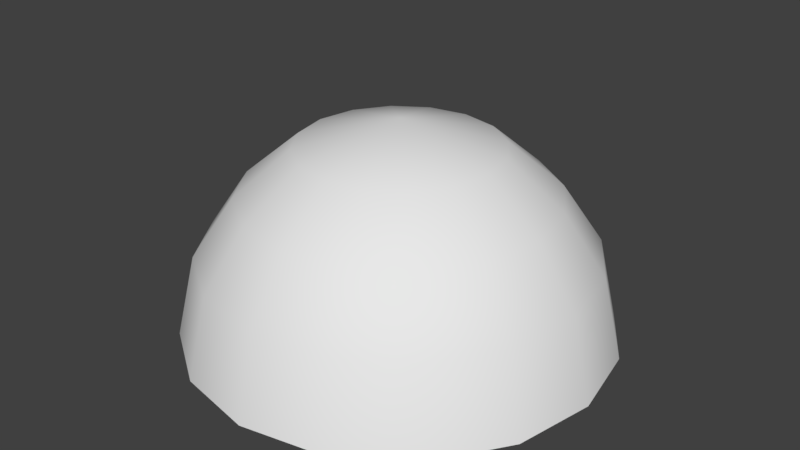 # Source: sky_night_01_blender279.blend  (saved by Blender 2.79.0; exported with 4.5.12 LTS)
import bpy
from mathutils import Matrix  # noqa: F401  (used for matrix-valued properties, if any)

bpy.ops.wm.read_factory_settings(use_empty=True)
scene = bpy.context.scene
scene.name = 'Scene'

# ---- collections
col_collection_1 = bpy.data.collections.new('Collection 1'); scene.collection.children.link(col_collection_1)

# ---- images (referenced by path relative to the original .blend; pixels are not part of the script)
import os
ASSET_DIR = os.environ.get("B2B_ASSET_DIR", "")  # directory of the original .blend (textures are referenced by path, not embedded)
HERE = os.path.dirname(os.path.abspath(__file__))  # packed textures are extracted next to this script under _unpacked/

def load_image(name, relpath, width, height, colorspace="sRGB"):
    """Load a texture the original file referenced (path relative to the .blend, or extracted next to this script)."""
    p = next((c for c in (os.path.join(HERE, relpath), os.path.join(ASSET_DIR, relpath)) if relpath and os.path.exists(c)), "")
    if p:
        img = bpy.data.images.load(p, check_existing=True)
        img.name = name
    else:  # same state as the original file: an image datablock whose file is absent (Cycles renders it pink)
        img = bpy.data.images.new(name, width, height)
        img.source = "FILE"
        img.filepath = "//" + (relpath or name)
    img.colorspace_settings.name = colorspace
    return img
img_tx_stars = load_image('tx_stars', 'tx_stars.dds', 1024, 1024, 'Non-Color')

# ---- materials (node trees are filled in below, after node groups)
mat_skynight = bpy.data.materials.new('SkyNight')
mat_skynight.alpha_threshold = 0.0
mat_skynight.use_transparent_shadow = False

# ---- node groups
ng_auto_smooth = bpy.data.node_groups.new('Auto Smooth', 'GeometryNodeTree')
_s = ng_auto_smooth.interface.new_socket(name='Geometry', in_out='OUTPUT', socket_type='NodeSocketGeometry')
_s = ng_auto_smooth.interface.new_socket(name='Geometry', in_out='INPUT', socket_type='NodeSocketGeometry')
_s = ng_auto_smooth.interface.new_socket(name='Angle', in_out='INPUT', socket_type='NodeSocketFloat')
_s.subtype = 'ANGLE'
_s.min_value = 0.0
_s.max_value = 3.142
ng_auto_smooth.is_modifier = True
_N = ng_auto_smooth.nodes; _L = ng_auto_smooth.links
n0 = _N.new('NodeGroupOutput'); n0.name = 'Group Output'; n0.location = (480, -100)
n1 = _N.new('NodeGroupInput'); n1.name = 'Group Input'; n1.location = (-420, -300)
n2 = _N.new('NodeGroupInput'); n2.name = 'Group Input.001'; n2.location = (-60, -100)
n3 = _N.new('GeometryNodeSetShadeSmooth'); n3.name = 'Set Shade Smooth'; n3.location = (120, -100)
n3.domain = 'EDGE'
n4 = _N.new('GeometryNodeSetShadeSmooth'); n4.name = 'Set Shade Smooth.001'; n4.location = (300, -100)
n5 = _N.new('GeometryNodeInputMeshEdgeAngle'); n5.name = 'Edge Angle'; n5.location = (-420, -220)
n6 = _N.new('GeometryNodeInputEdgeSmooth'); n6.name = 'Is Edge Smooth'; n6.location = (-60, -160)
n7 = _N.new('GeometryNodeInputShadeSmooth'); n7.name = 'Is Face Smooth'; n7.location = (-240, -340)
n8 = _N.new('FunctionNodeBooleanMath'); n8.name = 'Boolean Math'; n8.location = (-60, -220)
n9 = _N.new('FunctionNodeCompare'); n9.name = 'Compare'; n9.location = (-240, -180)
n9.operation = 'LESS_EQUAL'
_L.new(n5.outputs[0], n9.inputs[0])
_L.new(n4.outputs[0], n0.inputs[0])
_L.new(n1.outputs[1], n9.inputs[1])
_L.new(n9.outputs[0], n8.inputs[0])
_L.new(n7.outputs[0], n8.inputs[1])
_L.new(n2.outputs[0], n3.inputs[0])
_L.new(n6.outputs[0], n3.inputs[1])
_L.new(n3.outputs[0], n4.inputs[0])
_L.new(n8.outputs[0], n3.inputs[2])
n0.is_active_output = True

# ---- material node trees

# ---- world
world_world = bpy.data.worlds.new('World'); scene.world = world_world
world_world.color = (0.05088, 0.05088, 0.05088)
world_world.use_sun_shadow = False
world_world.sun_shadow_jitter_overblur = 0.0
world_world.cycles.sampling_method = 'MANUAL'

# ---- meshes
me_skynight = bpy.data.meshes.new('SkyNight')
me_skynight.from_pydata([(-1.101e-07, 90.33, 181.7), (-34.57, 83.46, 181.7), (-63.88, 63.88, 181.7), (-83.46, 34.57, 181.7), (-90.33, -4.055e-06, 181.7), (-83.46, -34.57, 181.7), (-63.88, -63.88, 181.7), (-34.57, -83.46, 181.7), (-1.375e-05, -90.33, 181.7), (34.57, -83.46, 181.7), (63.88, -63.88, 181.7), (83.46, -34.57, 181.7), (90.33, 9.709e-07, 181.7), (83.46, 34.57, 181.7), (63.88, 63.88, 181.7), (34.57, 83.46, 181.7), (-1.842e-06, 4.228e-07, 205.7), (99.13, 99.13, 139.3), (129.5, 53.65, 139.3), (140.2, 2.64e-06, 139.3), (129.5, -53.65, 139.3), (99.13, -99.13, 139.3), (53.65, -129.5, 139.3), (-1.632e-05, -140.2, 139.3), (-53.65, -129.5, 139.3), (-99.13, -99.13, 139.3), (-129.5, -53.65, 139.3), (-140.2, -5.159e-06, 139.3), (-129.5, 53.65, 139.3), (-99.13, 99.13, 139.3), (-53.65, 129.5, 139.3), (4.851e-06, 140.2, 139.3), (53.65, 129.5, 139.3), (125.2, 125.2, 85.27), (163.5, 67.73, 85.27), (177.0, 1.557e-06, 85.27), (163.5, -67.73, 85.27), (125.2, -125.2, 85.27), (67.73, -163.5, 85.27), (-2.054e-05, -177.0, 85.27), (-67.73, -163.5, 85.27), (-125.2, -125.2, 85.27), (-163.5, -67.73, 85.27), (-177.0, -8.29e-06, 85.27), (-163.5, 67.73, 85.27), (-125.2, 125.2, 85.27), (-67.73, 163.5, 85.27), (6.183e-06, 177.0, 85.27), (67.73, 163.5, 85.27), (137.6, 137.6, 10.0), (179.7, 74.45, 10.0), (194.6, 1.318e-06, 10.0), (179.7, -74.45, 10.0), (137.6, -137.6, 10.0), (74.45, -179.7, 10.0), (-2.202e-05, -194.6, 10.0), (-74.45, -179.7, 10.0), (-137.6, -137.6, 10.0), (-179.7, -74.45, 10.0), (-194.6, -9.506e-06, 10.0), (-179.7, 74.45, 10.0), (-137.6, 137.6, 10.0), (-74.45, 179.7, 10.0), (7.358e-06, 194.6, 10.0), (74.45, 179.7, 10.0)], [], [(2, 1, 16), (10, 9, 16), (3, 2, 16), (11, 10, 16), (4, 3, 16), (12, 11, 16), (5, 4, 16), (13, 12, 16), (6, 5, 16), (14, 13, 16), (7, 6, 16), (15, 14, 16), (8, 7, 16), (1, 0, 16), (0, 15, 16), (9, 8, 16), (1, 2, 29, 30), (9, 10, 21, 22), (2, 3, 28, 29), (10, 11, 20, 21), (3, 4, 27, 28), (11, 12, 19, 20), (4, 5, 26, 27), (12, 13, 18, 19), (5, 6, 25, 26), (13, 14, 17, 18), (6, 7, 24, 25), (14, 15, 32, 17), (7, 8, 23, 24), (0, 1, 30, 31), (15, 0, 31, 32), (8, 9, 22, 23), (23, 22, 38, 39), (32, 31, 47, 48), (31, 30, 46, 47), (24, 23, 39, 40), (17, 32, 48, 33), (25, 24, 40, 41), (18, 17, 33, 34), (26, 25, 41, 42), (19, 18, 34, 35), (27, 26, 42, 43), (20, 19, 35, 36), (28, 27, 43, 44), (21, 20, 36, 37), (29, 28, 44, 45), (22, 21, 37, 38), (30, 29, 45, 46), (43, 42, 58, 59), (36, 35, 51, 52), (44, 43, 59, 60), (37, 36, 52, 53), (45, 44, 60, 61), (38, 37, 53, 54), (46, 45, 61, 62), (39, 38, 54, 55), (48, 47, 63, 64), (47, 46, 62, 63), (40, 39, 55, 56), (33, 48, 64, 49), (41, 40, 56, 57), (34, 33, 49, 50), (42, 41, 57, 58), (35, 34, 50, 51)])
me_skynight.polygons.foreach_set('use_smooth', [True] * 64)
_uv = me_skynight.uv_layers.new(name='UVMap')
_uv.uv.foreach_set('vector', [0.3887, -0.3339, 0.7165, -0.3129, 0.4998, 0.5008, 0.6106, 1.335, 0.2828, 1.314, 0.4998, 0.5008, 0.07764, -0.2279, 0.3887, -0.3339, 0.4998, 0.5008, 0.9216, 1.229, 0.6106, 1.335, 0.4998, 0.5008, -0.169, -0.01071, 0.07764, -0.2279, 0.4998, 0.5008, 1.168, 1.012, 0.9216, 1.229, 0.4998, 0.5008, -0.3138, 0.2842, -0.169, -0.01071, 0.4998, 0.5008, 1.313, 0.7176, 1.168, 1.012, 0.4998, 0.5008, -0.335, 0.6121, -0.3138, 0.2842, 0.4998, 0.5008, 1.334, 0.3897, 1.313, 0.7176, 0.4998, 0.5008, -0.2291, 0.923, -0.335, 0.6121, 0.4998, 0.5008, 1.228, 0.07878, 1.334, 0.3897, 0.4998, 0.5008, -0.01213, 1.17, -0.2291, 0.923, 0.4998, 0.5008, 0.7165, -0.3129, 1.011, -0.168, 0.4998, 0.5008, 1.011, -0.168, 1.228, 0.07878, 0.4998, 0.5008, 0.2828, 1.314, -0.01213, 1.17, 0.4998, 0.5008, 0.7165, -0.3129, 0.3887, -0.3339, 0.2685, -0.918, 0.8292, -0.8986, 0.2828, 1.314, 0.6106, 1.335, 0.7311, 1.919, 0.1707, 1.9, 0.3887, -0.3339, 0.07764, -0.2279, -0.2568, -0.7215, 0.2685, -0.918, 0.6106, 1.335, 0.9216, 1.229, 1.256, 1.722, 0.7311, 1.919, 0.07764, -0.2279, -0.169, -0.01071, -0.6668, -0.3388, -0.2568, -0.7215, 0.9216, 1.229, 1.168, 1.012, 1.666, 1.34, 1.256, 1.722, -0.169, -0.01071, -0.3138, 0.2842, -0.8992, 0.1714, -0.6668, -0.3388, 1.168, 1.012, 1.313, 0.7176, 1.899, 0.8298, 1.666, 1.34, -0.3138, 0.2842, -0.335, 0.6121, -0.919, 0.7318, -0.8992, 0.1714, 1.313, 0.7176, 1.334, 0.3897, 1.918, 0.2694, 1.899, 0.8298, -0.335, 0.6121, -0.2291, 0.923, -0.7226, 1.257, -0.919, 0.7318, 1.334, 0.3897, 1.228, 0.07878, 1.722, -0.2559, 1.918, 0.2694, -0.2291, 0.923, -0.01213, 1.17, -0.3398, 1.667, -0.7226, 1.257, 1.011, -0.168, 0.7165, -0.3129, 0.8292, -0.8986, 1.339, -0.666, 1.228, 0.07878, 1.011, -0.168, 1.339, -0.666, 1.722, -0.2559, -0.01213, 1.17, 0.2828, 1.314, 0.1707, 1.9, -0.3398, 1.667, -0.3398, 1.667, 0.1707, 1.9, 0.07948, 2.433, -0.6281, 2.125, 1.722, -0.2559, 1.339, -0.666, 1.628, -1.124, 2.163, -0.5686, 1.339, -0.666, 0.8292, -0.8986, 0.9204, -1.432, 1.628, -1.124, -0.7226, 1.257, -0.3398, 1.667, -0.6281, 2.125, -1.164, 1.569, 1.918, 0.2694, 1.722, -0.2559, 2.163, -0.5686, 2.446, 0.1494, -0.919, 0.7318, -0.7226, 1.257, -1.164, 1.569, -1.446, 0.8511, 1.899, 0.8298, 1.918, 0.2694, 2.446, 0.1494, 2.432, 0.9206, -0.8992, 0.1714, -0.919, 0.7318, -1.446, 0.8511, -1.432, 0.07973, 1.666, 1.34, 1.899, 0.8298, 2.432, 0.9206, 2.124, 1.628, -0.6668, -0.3388, -0.8992, 0.1714, -1.432, 0.07973, -1.124, -0.6276, 1.256, 1.722, 1.666, 1.34, 2.124, 1.628, 1.569, 2.164, -0.2568, -0.7215, -0.6668, -0.3388, -1.124, -0.6276, -0.5691, -1.163, 0.7311, 1.919, 1.256, 1.722, 1.569, 2.164, 0.8511, 2.446, 0.2685, -0.918, -0.2568, -0.7215, -0.5691, -1.163, 0.1488, -1.446, 0.1707, 1.9, 0.7311, 1.919, 0.8511, 2.446, 0.07948, 2.433, 0.8292, -0.8986, 0.2685, -0.918, 0.1488, -1.446, 0.9204, -1.432, -1.124, -0.6276, -1.432, 0.07973, -1.999, 0.002995, -1.619, -0.9156, 1.569, 2.164, 2.124, 1.628, 2.619, 1.916, 1.916, 2.619, -0.5691, -1.163, -1.124, -0.6276, -1.619, -0.9156, -0.916, -1.619, 0.8511, 2.446, 1.569, 2.164, 1.916, 2.619, 0.9974, 2.999, 0.1488, -1.446, -0.5691, -1.163, -0.916, -1.619, 0.002572, -1.999, 0.07948, 2.433, 0.8511, 2.446, 0.9974, 2.999, 0.003036, 3.0, 0.9204, -1.432, 0.1488, -1.446, 0.002572, -1.999, 0.9969, -2.0, -0.6281, 2.125, 0.07948, 2.433, 0.003036, 3.0, -0.9158, 2.619, 2.163, -0.5686, 1.628, -1.124, 1.916, -1.619, 2.619, -0.9159, 1.628, -1.124, 0.9204, -1.432, 0.9969, -2.0, 1.916, -1.619, -1.164, 1.569, -0.6281, 2.125, -0.9158, 2.619, -1.619, 1.916, 2.446, 0.1494, 2.163, -0.5686, 2.619, -0.9159, 2.999, 0.002726, -1.446, 0.8511, -1.164, 1.569, -1.619, 1.916, -1.999, 0.9973, 2.432, 0.9206, 2.446, 0.1494, 2.999, 0.002726, 2.999, 0.997, -1.432, 0.07973, -1.446, 0.8511, -1.999, 0.9973, -1.999, 0.002995, 2.124, 1.628, 2.432, 0.9206, 2.999, 0.997, 2.619, 1.916])
_ca = me_skynight.color_attributes.new('Col', 'BYTE_COLOR', 'CORNER')
_ca.data.foreach_set('color', [1.0, 1.0, 1.0, 1.0, 1.0, 1.0, 1.0, 1.0, 1.0, 1.0, 1.0, 1.0, 1.0, 1.0, 1.0, 1.0, 1.0, 1.0, 1.0, 1.0, 1.0, 1.0, 1.0, 1.0, 1.0, 1.0, 1.0, 1.0, 1.0, 1.0, 1.0, 1.0, 1.0, 1.0, 1.0, 1.0, 1.0, 1.0, 1.0, 1.0, 1.0, 1.0, 1.0, 1.0, 1.0, 1.0, 1.0, 1.0, 1.0, 1.0, 1.0, 1.0, 1.0, 1.0, 1.0, 1.0, 1.0, 1.0, 1.0, 1.0, 1.0, 1.0, 1.0, 1.0, 1.0, 1.0, 1.0, 1.0, 1.0, 1.0, 1.0, 1.0, 1.0, 1.0, 1.0, 1.0, 1.0, 1.0, 1.0, 1.0, 1.0, 1.0, 1.0, 1.0, 1.0, 1.0, 1.0, 1.0, 1.0, 1.0, 1.0, 1.0, 1.0, 1.0, 1.0, 1.0, 1.0, 1.0, 1.0, 1.0, 1.0, 1.0, 1.0, 1.0, 1.0, 1.0, 1.0, 1.0, 1.0, 1.0, 1.0, 1.0, 1.0, 1.0, 1.0, 1.0, 1.0, 1.0, 1.0, 1.0, 1.0, 1.0, 1.0, 1.0, 1.0, 1.0, 1.0, 1.0, 1.0, 1.0, 1.0, 1.0, 1.0, 1.0, 1.0, 1.0, 1.0, 1.0, 1.0, 1.0, 1.0, 1.0, 1.0, 1.0, 1.0, 1.0, 1.0, 1.0, 1.0, 1.0, 1.0, 1.0, 1.0, 1.0, 1.0, 1.0, 1.0, 1.0, 1.0, 1.0, 1.0, 1.0, 1.0, 1.0, 1.0, 1.0, 1.0, 1.0, 1.0, 1.0, 1.0, 1.0, 1.0, 1.0, 1.0, 1.0, 1.0, 1.0, 1.0, 1.0, 1.0, 1.0, 1.0, 1.0, 1.0, 1.0, 1.0, 1.0, 1.0, 1.0, 1.0, 1.0, 1.0, 1.0, 1.0, 1.0, 1.0, 1.0, 1.0, 1.0, 1.0, 1.0, 1.0, 1.0, 1.0, 1.0, 1.0, 1.0, 1.0, 1.0, 1.0, 1.0, 1.0, 1.0, 1.0, 1.0, 1.0, 1.0, 1.0, 1.0, 1.0, 1.0, 1.0, 1.0, 1.0, 1.0, 1.0, 1.0, 1.0, 1.0, 1.0, 1.0, 1.0, 1.0, 1.0, 1.0, 1.0, 1.0, 1.0, 1.0, 1.0, 1.0, 1.0, 1.0, 1.0, 1.0, 1.0, 1.0, 1.0, 1.0, 1.0, 1.0, 1.0, 1.0, 1.0, 1.0, 1.0, 1.0, 1.0, 1.0, 1.0, 1.0, 1.0, 1.0, 1.0, 1.0, 1.0, 1.0, 1.0, 1.0, 1.0, 1.0, 1.0, 1.0, 1.0, 1.0, 1.0, 1.0, 1.0, 1.0, 1.0, 1.0, 1.0, 1.0, 1.0, 1.0, 1.0, 1.0, 1.0, 1.0, 1.0, 1.0, 1.0, 1.0, 1.0, 1.0, 1.0, 1.0, 1.0, 1.0, 1.0, 1.0, 1.0, 1.0, 1.0, 1.0, 1.0, 1.0, 1.0, 1.0, 1.0, 1.0, 1.0, 1.0, 1.0, 1.0, 1.0, 1.0, 1.0, 1.0, 1.0, 1.0, 1.0, 1.0, 1.0, 1.0, 1.0, 1.0, 1.0, 1.0, 1.0, 1.0, 1.0, 1.0, 1.0, 1.0, 1.0, 1.0, 1.0, 1.0, 1.0, 1.0, 1.0, 1.0, 1.0, 1.0, 1.0, 1.0, 1.0, 1.0, 1.0, 1.0, 1.0, 1.0, 1.0, 1.0, 1.0, 1.0, 1.0, 1.0, 1.0, 1.0, 1.0, 1.0, 1.0, 1.0, 1.0, 1.0, 1.0, 1.0, 1.0, 1.0, 1.0, 1.0, 1.0, 1.0, 1.0, 1.0, 1.0, 1.0, 1.0, 1.0, 1.0, 1.0, 1.0, 1.0, 1.0, 1.0, 1.0, 1.0, 1.0, 1.0, 1.0, 1.0, 1.0, 1.0, 1.0, 1.0, 1.0, 1.0, 1.0, 1.0, 1.0, 1.0, 1.0, 1.0, 1.0, 1.0, 1.0, 1.0, 1.0, 1.0, 1.0, 1.0, 1.0, 1.0, 1.0, 1.0, 1.0, 1.0, 1.0, 1.0, 1.0, 1.0, 1.0, 1.0, 1.0, 1.0, 1.0, 1.0, 1.0, 1.0, 1.0, 1.0, 1.0, 1.0, 1.0, 1.0, 1.0, 1.0, 1.0, 1.0, 1.0, 1.0, 1.0, 1.0, 1.0, 1.0, 1.0, 1.0, 1.0, 1.0, 1.0, 1.0, 1.0, 1.0, 1.0, 1.0, 1.0, 1.0, 1.0, 1.0, 1.0, 1.0, 1.0, 1.0, 1.0, 1.0, 1.0, 1.0, 1.0, 1.0, 1.0, 1.0, 1.0, 1.0, 1.0, 1.0, 1.0, 1.0, 1.0, 1.0, 1.0, 1.0, 1.0, 1.0, 1.0, 1.0, 1.0, 1.0, 1.0, 1.0, 1.0, 1.0, 1.0, 1.0, 1.0, 1.0, 1.0, 1.0, 1.0, 1.0, 1.0, 1.0, 1.0, 1.0, 1.0, 1.0, 1.0, 1.0, 1.0, 1.0, 1.0, 1.0, 1.0, 1.0, 1.0, 1.0, 1.0, 1.0, 1.0, 1.0, 1.0, 1.0, 1.0, 1.0, 1.0, 1.0, 1.0, 1.0, 1.0, 1.0, 1.0, 1.0, 1.0, 1.0, 1.0, 1.0, 1.0, 1.0, 1.0, 1.0, 1.0, 1.0, 1.0, 1.0, 1.0, 1.0, 1.0, 1.0, 1.0, 1.0, 1.0, 1.0, 1.0, 1.0, 1.0, 1.0, 1.0, 1.0, 1.0, 1.0, 1.0, 1.0, 1.0, 1.0, 1.0, 1.0, 1.0, 1.0, 1.0, 1.0, 1.0, 1.0, 1.0, 1.0, 1.0, 1.0, 1.0, 1.0, 1.0, 1.0, 1.0, 1.0, 1.0, 1.0, 1.0, 1.0, 1.0, 1.0, 1.0, 1.0, 1.0, 1.0, 1.0, 1.0, 1.0, 1.0, 1.0, 1.0, 1.0, 1.0, 1.0, 1.0, 1.0, 1.0, 1.0, 1.0, 1.0, 1.0, 1.0, 1.0, 1.0, 1.0, 1.0, 1.0, 1.0, 1.0, 1.0, 1.0, 1.0, 1.0, 1.0, 1.0, 1.0, 1.0, 1.0, 1.0, 1.0, 1.0, 1.0, 1.0, 1.0, 1.0, 1.0, 1.0, 1.0, 1.0, 1.0, 1.0, 1.0, 1.0, 1.0, 1.0, 1.0, 1.0, 1.0, 1.0, 1.0, 1.0, 1.0, 1.0, 1.0, 1.0, 1.0, 1.0, 1.0, 1.0, 1.0, 1.0, 1.0, 1.0, 1.0, 1.0, 1.0, 1.0, 1.0, 1.0, 1.0, 1.0, 1.0, 1.0, 1.0, 1.0, 1.0, 1.0, 1.0, 1.0, 1.0, 1.0, 1.0, 1.0, 1.0, 1.0, 1.0, 1.0, 1.0, 1.0, 1.0, 1.0, 1.0, 1.0, 1.0, 1.0, 1.0, 1.0, 1.0, 1.0, 1.0, 1.0, 1.0, 1.0, 1.0, 1.0, 1.0, 1.0, 1.0, 1.0, 1.0, 1.0, 1.0, 1.0, 0.0, 0.0, 0.0, 1.0, 0.0, 0.0, 0.0, 1.0, 1.0, 1.0, 1.0, 1.0, 1.0, 1.0, 1.0, 1.0, 0.0, 0.0, 0.0, 1.0, 0.0, 0.0, 0.0, 1.0, 1.0, 1.0, 1.0, 1.0, 1.0, 1.0, 1.0, 1.0, 0.0, 0.0, 0.0, 1.0, 0.0, 0.0, 0.0, 1.0, 1.0, 1.0, 1.0, 1.0, 1.0, 1.0, 1.0, 1.0, 0.0, 0.0, 0.0, 1.0, 0.0, 0.0, 0.0, 1.0, 1.0, 1.0, 1.0, 1.0, 1.0, 1.0, 1.0, 1.0, 0.0, 0.0, 0.0, 1.0, 0.0, 0.0, 0.0, 1.0, 1.0, 1.0, 1.0, 1.0, 1.0, 1.0, 1.0, 1.0, 0.0, 0.0, 0.0, 1.0, 0.0, 0.0, 0.0, 1.0, 1.0, 1.0, 1.0, 1.0, 1.0, 1.0, 1.0, 1.0, 0.0, 0.0, 0.0, 1.0, 0.0, 0.0, 0.0, 1.0, 1.0, 1.0, 1.0, 1.0, 1.0, 1.0, 1.0, 1.0, 0.0, 0.0, 0.0, 1.0, 0.0, 0.0, 0.0, 1.0, 1.0, 1.0, 1.0, 1.0, 1.0, 1.0, 1.0, 1.0, 0.0, 0.0, 0.0, 1.0, 0.0, 0.0, 0.0, 1.0, 1.0, 1.0, 1.0, 1.0, 1.0, 1.0, 1.0, 1.0, 0.0, 0.0, 0.0, 1.0, 0.0, 0.0, 0.0, 1.0, 1.0, 1.0, 1.0, 1.0, 1.0, 1.0, 1.0, 1.0, 0.0, 0.0, 0.0, 1.0, 0.0, 0.0, 0.0, 1.0, 1.0, 1.0, 1.0, 1.0, 1.0, 1.0, 1.0, 1.0, 0.0, 0.0, 0.0, 1.0, 0.0, 0.0, 0.0, 1.0, 1.0, 1.0, 1.0, 1.0, 1.0, 1.0, 1.0, 1.0, 0.0, 0.0, 0.0, 1.0, 0.0, 0.0, 0.0, 1.0, 1.0, 1.0, 1.0, 1.0, 1.0, 1.0, 1.0, 1.0, 0.0, 0.0, 0.0, 1.0, 0.0, 0.0, 0.0, 1.0, 1.0, 1.0, 1.0, 1.0, 1.0, 1.0, 1.0, 1.0, 0.0, 0.0, 0.0, 1.0, 0.0, 0.0, 0.0, 1.0, 1.0, 1.0, 1.0, 1.0, 1.0, 1.0, 1.0, 1.0, 0.0, 0.0, 0.0, 1.0, 0.0, 0.0, 0.0, 1.0])
me_skynight.materials.append(mat_skynight)
me_skynight.use_remesh_fix_poles = True
me_skynight.use_remesh_preserve_attributes = False
me_skynight.use_mirror_vertex_groups = False
me_skynight.use_paint_bone_selection = False
me_skynight.use_paint_mask_vertex = True
me_skynight.update()

# ---- objects
ob_skyparent = bpy.data.objects.new('SkyParent', None)
ob_skynight = bpy.data.objects.new('SkyNight', me_skynight)

# ---- transforms, parenting, visibility, modifiers, constraints
ob_skyparent.location = (0.0, 0.0, 0.0)
ob_skyparent.empty_display_type = 'CUBE'
ob_skyparent.empty_display_size = 11.99
ob_skyparent.lineart.crease_threshold = 0.0
ob_skynight.parent = ob_skyparent
ob_skynight.location = (0.0, 0.0, 0.0)
ob_skynight.lineart.crease_threshold = 0.0
_m = ob_skynight.modifiers.new('Triangulate', 'TRIANGULATE')
_m = ob_skynight.modifiers.new('Auto Smooth', 'NODES')
_m.node_group = ng_auto_smooth
_gi = [s.identifier for s in ng_auto_smooth.interface.items_tree if s.item_type == 'SOCKET' and s.in_out == 'INPUT']
_m[_gi[1]] = 1.899  # Angle

# ---- collection membership
col_collection_1.objects.link(ob_skyparent)
col_collection_1.objects.link(ob_skynight)

# ---- scene / render settings (as saved in the file)
scene.frame_start = 1; scene.frame_end = 250; scene.frame_set(1)
scene.render.engine = 'BLENDER_EEVEE_NEXT'
scene.render.resolution_percentage = 50
scene.render.dither_intensity = 0.0
scene.cycles.use_denoising = False
scene.cycles.samples = 128
scene.cycles.sampling_pattern = 'TABULATED_SOBOL'
scene.cycles.use_adaptive_sampling = False
scene.cycles.use_light_tree = False
scene.cycles.blur_glossy = 0.0
scene.cycles.sample_clamp_indirect = 0.0
scene.view_settings.view_transform = 'Standard'
bpy.context.view_layer.update()

# ---- added for rendering (the .blend has no active camera and no usable light): camera, sun
cam_auto = bpy.data.cameras.new('AutoCamera')
cam_auto.lens = 50.0
cam_auto.sensor_width = 36.0
cam_auto.clip_end = 9483.64
ob_auto_camera = bpy.data.objects.new('AutoCamera', cam_auto)
scene.collection.objects.link(ob_auto_camera)
ob_auto_camera.location = (540.381, -648.457, 540.17)
ob_auto_camera.rotation_euler = (1.09748, -7.21219e-08, 0.694738)
scene.camera = ob_auto_camera
light_auto_sun = bpy.data.lights.new('AutoSun', 'SUN')
light_auto_sun.energy = 3.0
light_auto_sun.angle = 0.0523599
ob_auto_sun = bpy.data.objects.new('AutoSun', light_auto_sun)
scene.collection.objects.link(ob_auto_sun)
ob_auto_sun.rotation_euler = (0.872665, 0.174533, 0.523599)
bpy.context.view_layer.update()
